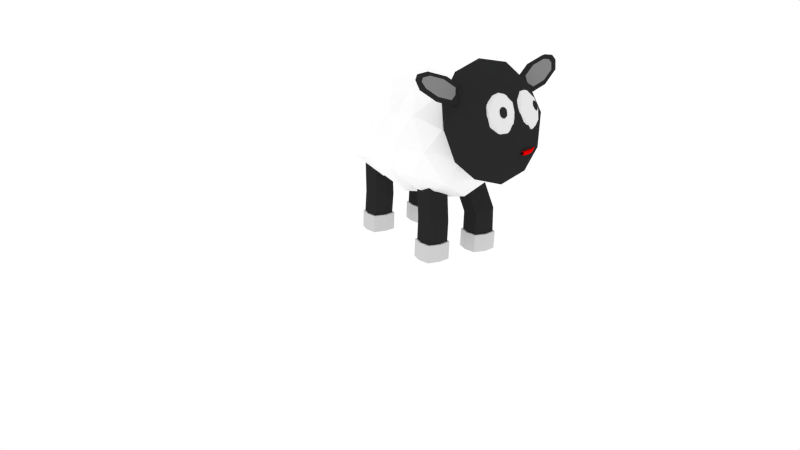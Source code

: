 # Source: Sheep.blend  (saved by Blender 2.76.0; exported with 4.5.12 LTS)
import bpy
from mathutils import Matrix  # noqa: F401  (used for matrix-valued properties, if any)

bpy.ops.wm.read_factory_settings(use_empty=True)
scene = bpy.context.scene
scene.name = 'Scene'

# ---- collections
col_collection_1 = bpy.data.collections.new('Collection 1'); scene.collection.children.link(col_collection_1)

# ---- materials (node trees are filled in below, after node groups)
mat_material_001 = bpy.data.materials.new('Material.001')
mat_material_001.alpha_threshold = 0.0
mat_material_001.use_transparent_shadow = False
mat_material_001.diffuse_color = (0.02365, 0.02365, 0.02365, 1.0)
mat_material_001.roughness = 0.5
mat_material_001.specular_intensity = 0.0
mat_material_001.line_color = (0.0, 0.0, 0.0, 1.0)
mat_material_005 = bpy.data.materials.new('Material.005')
mat_material_005.alpha_threshold = 0.0
mat_material_005.use_transparent_shadow = False
mat_material_005.roughness = 0.5
mat_material_005.specular_intensity = 0.2745
mat_material_005.line_color = (0.0, 0.0, 0.0, 1.0)
mat_material_006 = bpy.data.materials.new('Material.006')
mat_material_006.alpha_threshold = 0.0
mat_material_006.use_transparent_shadow = False
mat_material_006.diffuse_color = (0.233, 0.233, 0.233, 1.0)
mat_material_006.roughness = 0.5
mat_material_006.specular_intensity = 0.0
mat_material_006.line_color = (0.0, 0.0, 0.0, 1.0)
mat_material_003 = bpy.data.materials.new('Material.003')
mat_material_003.alpha_threshold = 0.0
mat_material_003.use_transparent_shadow = False
mat_material_003.diffuse_color = (1.0, 1.0, 1.0, 1.0)
mat_material_003.roughness = 0.5
mat_material_003.specular_intensity = 0.2353
mat_material_003.line_color = (0.0, 0.0, 0.0, 1.0)
mat_material_002 = bpy.data.materials.new('Material.002')
mat_material_002.alpha_threshold = 0.0
mat_material_002.use_transparent_shadow = False
mat_material_002.diffuse_color = (0.6267, 0.6267, 0.6267, 1.0)
mat_material_002.roughness = 0.5
mat_material_002.specular_intensity = 0.0
mat_material_002.line_color = (0.0, 0.0, 0.0, 1.0)
mat_material_007 = bpy.data.materials.new('Material.007')
mat_material_007.alpha_threshold = 0.0
mat_material_007.use_transparent_shadow = False
mat_material_007.diffuse_color = (0.8, 0.0, 0.0, 1.0)
mat_material_007.roughness = 0.5
mat_material_007.specular_intensity = 0.0
mat_material_007.line_color = (0.0, 0.0, 0.0, 1.0)

# ---- material node trees

# ---- world
world_world = bpy.data.worlds.new('World'); scene.world = world_world
world_world.color = (1.0, 1.0, 1.0)
world_world.use_sun_shadow = False
world_world.sun_shadow_jitter_overblur = 0.0
world_world.cycles.sampling_method = 'MANUAL'
world_world.cycles.sample_map_resolution = 256

# ---- cameras
cam_camera = bpy.data.cameras.new('Camera')
cam_camera.clip_end = 100.0
cam_camera.lens = 35.0
cam_camera.sensor_width = 32.0
cam_camera.sensor_height = 18.0
cam_camera.ortho_scale = 7.314
cam_camera.dof.focus_distance = 0.0
cam_camera.dof.aperture_fstop = 128.0

# ---- meshes
me_icosphere_002 = bpy.data.meshes.new('Icosphere.002')
me_icosphere_002.from_pydata([(2.849, 5.401e-07, -0.9439), (3.552, -0.7351, -0.09641), (2.231, -1.189, -0.4612), (1.415, 6.243e-07, -0.6866), (2.231, 1.189, -0.4612), (3.552, 0.7351, -0.09641), (2.553, -1.189, 0.6847), (1.233, -0.7351, 0.3199), (1.233, 0.7351, 0.3199), (2.553, 1.189, 0.6847), (3.369, 5.678e-07, 0.9101), (1.936, 6.52e-07, 1.167), (2.566, -0.6991, -0.8455), (3.342, -0.4321, -0.6311), (2.979, -1.131, -0.3474), (3.755, 5.159e-07, -0.133), (3.342, 0.4321, -0.6311), (2.086, 5.798e-07, -0.978), (1.723, -0.6991, -0.6943), (2.566, 0.6991, -0.8455), (1.723, 0.6991, -0.6943), (2.979, 1.131, -0.3474), (3.648, -0.4321, 0.4587), (3.648, 0.4321, 0.4587), (2.392, -1.398, 0.1117), (3.168, -1.131, 0.3262), (1.136, -0.4321, -0.2352), (1.616, -1.131, -0.1027), (1.616, 1.131, -0.1027), (1.136, 0.4321, -0.2352), (3.168, 1.131, 0.3262), (2.392, 1.398, 0.1117), (3.061, -0.6991, 0.9178), (1.805, -1.131, 0.5709), (1.027, 6.762e-07, 0.3563), (1.805, 1.131, 0.5709), (3.061, 0.6991, 0.9178), (2.219, -0.6991, 1.069), (2.698, 6.123e-07, 1.202), (1.442, -0.4321, 0.8546), (1.442, 0.4321, 0.8546), (2.219, 0.6991, 1.069), (2.069, 5.776e-07, -1.079), (2.725, -0.6855, -0.2892), (1.494, -1.109, -0.6293), (0.7325, 6.561e-07, -0.8396), (1.494, 1.109, -0.6293), (2.725, 0.6855, -0.2892), (1.794, -1.109, 0.4392), (0.5151, -0.7934, 0.006512), (0.5151, 0.7934, 0.006512), (1.794, 1.109, 0.4392), (2.555, 6.034e-07, 0.6495), (1.217, 6.82e-07, 0.8893), (1.806, -0.6519, -0.9877), (2.529, -0.4029, -0.7878), (2.191, -1.055, -0.5232), (2.915, 5.55e-07, -0.3232), (2.529, 0.4029, -0.7878), (1.358, 6.146e-07, -1.111), (1.02, -0.6519, -0.8467), (1.806, 0.6519, -0.9877), (1.02, 0.6519, -0.8467), (2.191, 1.055, -0.5232), (2.815, -0.4029, 0.2285), (2.815, 0.4029, 0.2285), (1.644, -1.304, -0.09504), (2.367, -1.055, 0.1049), (0.4598, -0.4352, -0.4761), (0.9198, -1.055, -0.295), (0.9198, 1.055, -0.295), (0.4598, 0.4352, -0.4761), (2.367, 1.055, 0.1049), (1.644, 1.304, -0.09504), (2.267, -0.6519, 0.6566), (1.096, -1.055, 0.3331), (0.3374, 7.125e-07, 0.09281), (1.096, 1.055, 0.3331), (2.267, 0.6519, 0.6566), (1.482, -0.6519, 0.7977), (1.929, 6.45e-07, 0.9212), (0.7523, -0.4961, 0.6061), (0.7523, 0.4961, 0.6061), (1.482, 0.6519, 0.7977), (3.776, 5.005e-07, -0.608), (4.432, -0.6855, 0.1823), (3.2, -1.109, -0.1579), (2.439, 5.791e-07, -0.3681), (3.2, 1.109, -0.1579), (4.432, 0.6855, 0.1823), (3.5, -1.109, 0.9107), (2.269, -0.6855, 0.5705), (2.269, 0.6855, 0.5705), (3.5, 1.109, 0.9107), (4.261, 5.264e-07, 1.121), (2.925, 6.049e-07, 1.361), (3.512, -0.6519, -0.5163), (4.236, -0.4029, -0.3163), (3.898, -1.055, -0.05171), (4.622, 4.78e-07, 0.1482), (4.236, 0.4029, -0.3163), (3.065, 5.375e-07, -0.6398), (2.727, -0.6519, -0.3752), (3.512, 0.6519, -0.5163), (2.727, 0.6519, -0.3752), (3.898, 1.055, -0.05171), (4.521, -0.4029, 0.7), (4.521, 0.4029, 0.7), (3.35, -1.304, 0.3764), (4.074, -1.055, 0.5764), (2.179, -0.4029, 0.0529), (2.627, -1.055, 0.1765), (2.627, 1.055, 0.1765), (2.179, 0.4029, 0.0529), (4.074, 1.055, 0.5764), (3.35, 1.304, 0.3764), (3.974, -0.6519, 1.128), (2.803, -1.055, 0.8046), (2.079, 6.275e-07, 0.6046), (2.803, 1.055, 0.8046), (3.974, 0.6519, 1.128), (3.188, -0.6519, 1.269), (3.636, 5.679e-07, 1.393), (2.465, -0.4029, 1.069), (2.465, 0.4029, 1.069), (3.188, 0.6519, 1.269), (4.197, 4.587e-07, 1.387), (4.561, 4.374e-07, 1.322), (4.354, 0.3015, 1.265), (4.019, 0.1863, 1.172), (4.019, -0.1863, 1.172), (4.354, -0.3015, 1.265), (4.607, 0.1863, 1.067), (4.272, 0.3015, 0.9742), (4.065, 4.517e-07, 0.9171), (4.272, -0.3015, 0.9742), (4.607, -0.1863, 1.067), (4.429, 4.304e-07, 0.8519), (4.313, 0.3544, 1.119), (4.51, 0.2867, 1.174), (3.995, 0.1095, 1.032), (4.116, 0.2867, 1.065), (4.116, -0.2867, 1.065), (3.995, -0.1095, 1.032), (4.51, -0.2867, 1.174), (4.313, -0.3544, 1.119), (4.631, 0.1095, 1.207), (4.631, -0.1095, 1.207), (4.462, 0.2867, 1.003), (4.143, 0.1772, 0.9151), (4.357, 0.1772, 0.8768), (4.143, -0.1772, 0.9151), (4.235, 4.404e-07, 0.8432), (4.554, 0.1095, 0.9312), (4.658, 4.242e-07, 1.057), (4.462, -0.2867, 1.003), (4.554, -0.1095, 0.9312), (4.357, -0.1772, 0.8768), (4.482, -0.1772, 1.324), (4.164, -0.2867, 1.236), (3.967, 4.649e-07, 1.181), (4.164, 0.2867, 1.236), (4.482, 0.1772, 1.324), (4.269, -0.1772, 1.362), (4.391, 4.487e-07, 1.396), (4.072, -0.1095, 1.308), (4.072, 0.1095, 1.308), (4.269, 0.1772, 1.362), (-1.49e-08, 0.0, -1.0), (0.5939, -0.5257, -0.4449), (-0.2764, -0.8506, -0.4472), (-0.8944, 0.0, -0.4472), (-0.2764, 0.8506, -0.4472), (0.5939, 0.5257, -0.4449), (0.2757, -0.8506, 0.4472), (-0.7236, -0.5257, 0.4472), (-0.7236, 0.5257, 0.4472), (0.2757, 0.8506, 0.4472), (0.7647, 0.0, 0.4495), (0.0, 0.0, 1.0), (-0.1625, -0.5, -0.8507), (0.4253, -0.309, -0.8507), (0.2629, -0.809, -0.5257), (0.7658, 0.0, -0.5242), (0.4253, 0.309, -0.8507), (-0.5257, 0.0, -0.8507), (-0.6882, -0.5, -0.5257), (-0.1625, 0.5, -0.8507), (-0.6882, 0.5, -0.5257), (0.2629, 0.809, -0.5257), (0.5718, -0.309, 0.006745), (0.5718, 0.309, 0.006745), (0.0, -1.0, 0.0), (0.4458, -0.809, 0.002526), (-0.9511, -0.309, 0.0), (-0.5878, -0.809, 0.0), (-0.5878, 0.809, 0.0), (-0.9511, 0.309, 0.0), (0.4458, 0.809, 0.002526), (0.0, 1.0, 0.0), (0.6034, -0.5, 0.5272), (-0.2618, -0.8162, 0.5234), (-0.8506, 0.0, 0.5257), (-0.2629, 0.809, 0.5257), (0.6034, 0.5, 0.5272), (0.1625, -0.5, 0.8507), (0.5257, 0.0, 0.8507), (-0.4253, -0.309, 0.8507), (-0.4253, 0.309, 0.8507), (0.1625, 0.5, 0.8507), (-0.293, -0.864, 0.33), (-0.2871, -0.6607, 0.5911), (-0.1976, -0.6607, 0.5898), (-0.2036, -0.864, 0.3287), (-0.2856, -1.608, 0.6542), (-0.2797, -1.405, 0.9152), (-0.1903, -1.405, 0.9139), (-0.1962, -1.608, 0.6529), (-0.2905, -1.275, 0.4409), (-0.2822, -0.9941, 0.8043), (-0.1928, -0.9941, 0.803), (-0.2011, -1.275, 0.4396), (-0.2514, -1.682, 0.8142), (-0.2495, -1.618, 0.8964), (-0.2213, -1.618, 0.896), (-0.2232, -1.682, 0.8138), (-0.2711, 0.8609, 0.2959), (-0.2654, 0.6648, 0.5478), (-0.1791, 0.6648, 0.5466), (-0.1848, 0.8609, 0.2947), (-0.264, 1.579, 0.6087), (-0.2583, 1.383, 0.8606), (-0.172, 1.383, 0.8594), (-0.1777, 1.579, 0.6075), (-0.2687, 1.258, 0.4029), (-0.2607, 0.9864, 0.7536), (-0.1744, 0.9864, 0.7524), (-0.1824, 1.258, 0.4017), (-0.2309, 1.65, 0.7632), (-0.2291, 1.588, 0.8424), (-0.202, 1.588, 0.8421), (-0.2038, 1.65, 0.7628), (-0.2797, -0.9812, 0.4309), (-0.2755, -0.8374, 0.6157), (-0.2745, -1.508, 0.6604), (-0.2703, -1.364, 0.8451), (-0.2779, -1.272, 0.5094), (-0.2721, -1.073, 0.7666), (-0.2503, -1.56, 0.7737), (-0.2489, -1.515, 0.8318), (-0.2586, 0.9723, 0.3938), (-0.2545, 0.8331, 0.5726), (-0.2536, 1.482, 0.6158), (-0.2495, 1.343, 0.7946), (-0.2569, 1.254, 0.4698), (-0.2512, 1.061, 0.7187), (-0.2301, 1.533, 0.7255), (-0.2288, 1.489, 0.7818), (-0.7666, -0.2734, -0.2861), (-0.5504, -0.3888, -0.09418), (-0.7856, -0.5388, -0.08682), (-0.9937, -0.3034, -0.09729), (-0.8872, -0.007886, -0.1111), (-0.6132, -0.06069, -0.1092), (-0.644, -0.4901, 0.2133), (-0.918, -0.4373, 0.2114), (-0.9807, -0.1092, 0.1964), (-0.7456, 0.04079, 0.189), (-0.5374, -0.1946, 0.1995), (-0.7646, -0.2246, 0.3884), (-0.7779, -0.4336, -0.2282), (-0.6397, -0.3455, -0.2325), (-0.6509, -0.5015, -0.1154), (-0.5495, -0.2205, -0.1285), (-0.6766, -0.1526, -0.2414), (-0.9003, -0.2953, -0.2344), (-0.9114, -0.4513, -0.1172), (-0.8376, -0.1216, -0.2425), (-0.9711, -0.1392, -0.1315), (-0.7475, 0.003407, -0.1385), (-0.505, -0.2992, 0.05293), (-0.5419, -0.1064, 0.0441), (-0.7059, -0.561, 0.06539), (-0.5676, -0.4729, 0.06107), (-0.9893, -0.3916, 0.0581), (-0.8669, -0.53, 0.06426), (-0.9635, -0.0251, 0.04113), (-1.026, -0.1988, 0.04927), (-0.6642, 0.03202, 0.03794), (-0.8253, 0.06306, 0.03681), (-0.56, -0.3587, 0.2337), (-0.7837, -0.5014, 0.2407), (-0.9816, -0.2775, 0.2307), (-0.8803, 0.003512, 0.2176), (-0.6197, -0.04671, 0.2194), (-0.6935, -0.3764, 0.3447), (-0.6309, -0.2027, 0.3366), (-0.8546, -0.3453, 0.3436), (-0.8915, -0.1525, 0.3347), (-0.7532, -0.06432, 0.3304), (-0.7665, 0.3136, -0.2863), (-0.5457, 0.1808, -0.1052), (-0.775, 0.02196, -0.1113), (-0.9919, 0.2494, -0.1015), (-0.8966, 0.5488, -0.0893), (-0.6208, 0.5064, -0.09154), (-0.6346, 0.03458, 0.1915), (-0.9103, 0.07693, 0.1937), (-0.9855, 0.4025, 0.2074), (-0.7562, 0.5614, 0.2135), (-0.5393, 0.334, 0.2037), (-0.7646, 0.2698, 0.3885), (-0.7717, 0.146, -0.2427), (-0.6369, 0.2394, -0.239), (-0.6418, 0.06799, -0.1362), (-0.5512, 0.3527, -0.1246), (-0.681, 0.4308, -0.231), (-0.8991, 0.2797, -0.2369), (-0.9041, 0.1083, -0.1341), (-0.8431, 0.4557, -0.2297), (-0.9756, 0.4179, -0.1211), (-0.7575, 0.569, -0.1153), (-0.5033, 0.2514, 0.04897), (-0.5475, 0.4428, 0.05697), (-0.6941, -0.01798, 0.03815), (-0.5593, 0.07541, 0.04178), (-0.9837, 0.1406, 0.04523), (-0.8562, 0.006917, 0.03947), (-0.9719, 0.5079, 0.06042), (-1.028, 0.3319, 0.05323), (-0.6749, 0.5764, 0.06274), (-0.837, 0.6013, 0.06405), (-0.5555, 0.1654, 0.2233), (-0.7737, 0.01434, 0.2175), (-0.9799, 0.2306, 0.2268), (-0.8893, 0.5153, 0.2384), (-0.627, 0.4751, 0.2363), (-0.688, 0.1277, 0.3319), (-0.632, 0.3037, 0.3391), (-0.8501, 0.1526, 0.3332), (-0.8943, 0.3439, 0.3412), (-0.7595, 0.4373, 0.3449), (-0.9766, 0.3884, -0.03876), (-0.9149, 0.3513, 0.01184), (-0.979, 0.3069, 0.01011), (-1.04, 0.3704, 0.01285), (-1.013, 0.4541, 0.01627), (-0.9359, 0.4422, 0.01564), (-0.9398, 0.3104, 0.09472), (-1.017, 0.3222, 0.09535), (-1.038, 0.4132, 0.09915), (-0.9737, 0.4576, 0.1009), (-0.9131, 0.3941, 0.09814), (-0.9761, 0.3761, 0.1497), (-0.9781, 0.3415, -0.02658), (-0.9404, 0.3676, -0.02557), (-0.9418, 0.3197, 0.003159), (-0.9165, 0.3993, 0.00641), (-0.9528, 0.4211, -0.02333), (-1.014, 0.3789, -0.02497), (-1.015, 0.331, 0.003755), (-0.998, 0.4281, -0.02296), (-1.035, 0.4175, 0.007374), (-0.9741, 0.4597, 0.009015), (-0.9031, 0.371, 0.0549), (-0.9154, 0.4244, 0.05714), (-0.9564, 0.2957, 0.05188), (-0.9187, 0.3218, 0.05289), (-1.037, 0.34, 0.05385), (-1.002, 0.3027, 0.05224), (-1.034, 0.4427, 0.0581), (-1.05, 0.3935, 0.05609), (-0.9511, 0.4618, 0.05874), (-0.9963, 0.4687, 0.05911), (-0.9177, 0.347, 0.1036), (-0.9786, 0.3048, 0.102), (-1.036, 0.3652, 0.1046), (-1.011, 0.4447, 0.1078), (-0.9377, 0.4335, 0.1072), (-0.9547, 0.3364, 0.1339), (-0.9391, 0.3856, 0.136), (-1.0, 0.3434, 0.1343), (-1.012, 0.3968, 0.1366), (-0.9747, 0.4229, 0.1376), (-0.9416, -0.3734, -0.00899), (-0.881, -0.4068, 0.04401), (-0.9463, -0.4493, 0.04524), (-1.005, -0.3839, 0.04359), (-0.9759, -0.301, 0.04133), (-0.8993, -0.3152, 0.04159), (-0.9069, -0.4379, 0.1293), (-0.9835, -0.4238, 0.1291), (-1.002, -0.3322, 0.1267), (-0.9365, -0.2897, 0.1254), (-0.8778, -0.355, 0.1271), (-0.9412, -0.3655, 0.1797), (-0.9444, -0.4187, 0.006325), (-0.906, -0.3937, 0.005599), (-0.9088, -0.4383, 0.03747), (-0.8811, -0.3595, 0.03533), (-0.9168, -0.3399, 0.00418), (-0.9789, -0.3803, 0.005354), (-0.9817, -0.4249, 0.03723), (-0.9618, -0.3316, 0.004028), (-0.9991, -0.3377, 0.03493), (-0.9369, -0.2973, 0.03376), (-0.8685, -0.3829, 0.08558), (-0.8792, -0.3291, 0.08416), (-0.924, -0.4566, 0.08763), (-0.8856, -0.4316, 0.08691), (-1.004, -0.4099, 0.08651), (-0.9691, -0.4483, 0.08748), (-0.9972, -0.3073, 0.08377), (-1.014, -0.356, 0.08509), (-0.9138, -0.2906, 0.08319), (-0.9588, -0.2823, 0.08304), (-0.8837, -0.4012, 0.1357), (-0.9459, -0.4416, 0.1369), (-1.002, -0.3795, 0.1353), (-0.974, -0.3006, 0.1332), (-0.9011, -0.3141, 0.1334), (-0.921, -0.4074, 0.1666), (-0.9039, -0.3587, 0.1653), (-0.966, -0.3991, 0.1665), (-0.9768, -0.3452, 0.1651), (-0.9384, -0.3202, 0.1643), (-0.2682, 0.7629, 0.4219), (-0.1749, 1.481, 0.7334), (-0.182, 0.7629, 0.4206), (-0.1784, 1.122, 0.577), (-0.23, 1.619, 0.8028), (-0.2029, 1.619, 0.8024), (-0.2515, 1.413, 0.7052), (-0.2476, 0.8616, 0.4625), (-0.2541, 1.158, 0.5942), (-0.2295, 1.511, 0.7536), (-0.29, -0.7624, 0.4606), (-0.1933, -1.507, 0.7834), (-0.2006, -0.7624, 0.4593), (-0.1969, -1.135, 0.6213), (-0.2504, -1.65, 0.8553), (-0.2223, -1.65, 0.8549), (-0.2724, -1.436, 0.7527), (-0.2682, -0.8599, 0.5016), (-0.275, -1.173, 0.638), (-0.2496, -1.537, 0.8027), (1.833, -0.7744, -2.104), (1.833, -0.3131, -2.103), (2.267, -0.3131, -1.98), (2.268, -0.7744, -1.982), (1.511, -0.6827, -0.9193), (1.534, -0.2267, -0.9723), (1.987, -0.2367, -0.9021), (1.964, -0.6926, -0.8491), (1.486, -0.7687, -1.398), (1.509, -0.3128, -1.451), (1.961, -0.3227, -1.381), (1.938, -0.7786, -1.328), (1.681, -0.3144, -1.812), (2.113, -0.3144, -1.686), (2.114, -0.7757, -1.687), (1.682, -0.7757, -1.813), (1.804, -0.8072, -2.112), (1.803, -0.2804, -2.111), (2.3, -0.2804, -1.971), (2.3, -0.8072, -1.973), (1.649, -0.2816, -1.821), (2.142, -0.2817, -1.678), (2.143, -0.8084, -1.679), (1.649, -0.8084, -1.822), (1.508, -0.4547, -0.9497), (1.779, -0.5438, -2.118), (2.061, -0.4647, -0.8518), (2.315, -0.5438, -1.968), (1.435, -0.5407, -1.442), (1.987, -0.5507, -1.344), (1.622, -0.545, -1.829), (2.155, -0.545, -1.675), (1.743, -0.5438, -2.128), (2.355, -0.5438, -1.957), (1.582, -0.545, -1.84), (2.191, -0.545, -1.665), (1.76, -0.1697, -0.9372), (2.05, -0.2682, -2.042), (1.737, -0.7216, -0.8842), (2.05, -0.8266, -2.043), (1.735, -0.2738, -1.416), (1.712, -0.8257, -1.363), (1.897, -0.2697, -1.749), (1.898, -0.8282, -1.75), (2.052, -0.2286, -2.041), (2.052, -0.8663, -2.042), (1.896, -0.2301, -1.749), (1.896, -0.8678, -1.75), (2.047, -0.5474, -2.043), (1.785, -0.4456, -0.9008), (3.988, -0.7744, -1.509), (3.988, -0.3131, -1.508), (4.423, -0.3131, -1.385), (4.424, -0.7744, -1.386), (3.607, -0.6827, -0.2746), (3.635, -0.2267, -0.3258), (4.079, -0.2367, -0.225), (4.05, -0.6926, -0.1737), (3.631, -0.7687, -0.8056), (3.654, -0.3128, -0.8586), (4.106, -0.3227, -0.7884), (4.083, -0.7786, -0.7354), (3.837, -0.3144, -1.216), (4.268, -0.3144, -1.09), (4.269, -0.7757, -1.092), (3.838, -0.7757, -1.217), (3.953, -0.8072, -1.519), (3.952, -0.2804, -1.517), (4.449, -0.2804, -1.378), (4.449, -0.8072, -1.379), (3.798, -0.2816, -1.227), (4.291, -0.2817, -1.084), (4.292, -0.8084, -1.085), (3.798, -0.8084, -1.228), (3.603, -0.4547, -0.3052), (3.94, -0.5438, -1.521), (4.139, -0.4647, -0.1786), (4.469, -0.5438, -1.373), (3.585, -0.5407, -0.8481), (4.129, -0.5507, -0.7524), (3.785, -0.545, -1.231), (4.309, -0.545, -1.08), (3.897, -0.5438, -1.533), (4.5, -0.5438, -1.364), (3.737, -0.545, -1.244), (4.337, -0.545, -1.072), (3.857, -0.1793, -0.2754), (4.205, -0.2752, -1.446), (3.829, -0.7163, -0.2241), (4.206, -0.8185, -1.447), (3.88, -0.2806, -0.8235), (3.857, -0.8176, -0.7705), (4.053, -0.2767, -1.153), (4.053, -0.82, -1.154), (4.201, -0.2366, -1.447), (4.201, -0.8571, -1.449), (4.044, -0.2381, -1.155), (4.045, -0.8586, -1.157), (4.205, -0.5469, -1.447), (3.871, -0.4478, -0.2419), (3.988, 0.4172, -1.509), (3.988, 0.8785, -1.508), (4.423, 0.8785, -1.385), (4.424, 0.4172, -1.386), (3.636, 0.2938, -0.3417), (3.606, 0.7418, -0.2573), (4.05, 0.7423, -0.1578), (4.08, 0.2943, -0.2423), (3.655, 0.3886, -0.8605), (3.63, 0.8437, -0.8038), (4.082, 0.8544, -0.7335), (4.107, 0.3992, -0.7902), (3.837, 0.8772, -1.216), (4.268, 0.8772, -1.09), (4.269, 0.4159, -1.092), (3.838, 0.4159, -1.217), (3.953, 0.3844, -1.519), (3.952, 0.9112, -1.517), (4.449, 0.9112, -1.378), (4.449, 0.3844, -1.379), (3.798, 0.91, -1.227), (4.291, 0.9099, -1.084), (4.292, 0.3832, -1.085), (3.798, 0.3832, -1.228), (3.605, 0.5178, -0.3039), (3.946, 0.6478, -1.52), (4.131, 0.5183, -0.1817), (4.464, 0.6478, -1.374), (3.591, 0.6161, -0.8463), (4.125, 0.6268, -0.7534), (3.791, 0.6466, -1.23), (4.304, 0.6466, -1.081), (3.904, 0.6478, -1.531), (4.494, 0.6478, -1.366), (3.744, 0.6466, -1.243), (4.332, 0.6466, -1.074), (3.828, 0.7634, -0.2075), (4.205, 0.9231, -1.446), (3.858, 0.2394, -0.292), (4.206, 0.3835, -1.447), (3.856, 0.8886, -0.7686), (3.881, 0.3562, -0.8254), (4.053, 0.9216, -1.153), (4.053, 0.382, -1.154), (4.201, 0.9614, -1.447), (4.201, 0.3452, -1.449), (4.044, 0.9599, -1.155), (4.045, 0.3437, -1.157), (4.205, 0.6533, -1.447), (3.868, 0.5014, -0.2428), (1.833, 0.4172, -2.104), (1.833, 0.8785, -2.103), (2.267, 0.8785, -1.98), (2.268, 0.4172, -1.982), (1.493, 0.2851, -0.8777), (1.472, 0.7419, -0.8293), (1.925, 0.751, -0.7592), (1.946, 0.2942, -0.8075), (1.517, 0.4002, -1.471), (1.48, 0.8471, -1.385), (1.932, 0.8633, -1.314), (1.969, 0.4164, -1.4), (1.681, 0.8772, -1.812), (2.113, 0.8772, -1.686), (2.114, 0.4159, -1.687), (1.682, 0.4159, -1.813), (1.804, 0.3844, -2.112), (1.803, 0.9112, -2.111), (2.3, 0.9112, -1.971), (2.3, 0.3844, -1.973), (1.649, 0.91, -1.821), (2.142, 0.9099, -1.678), (2.143, 0.3832, -1.679), (1.649, 0.3832, -1.822), (1.47, 0.5135, -0.857), (1.785, 0.6478, -2.117), (2.012, 0.5226, -0.7623), (2.31, 0.6478, -1.969), (1.443, 0.6236, -1.443), (1.984, 0.6399, -1.347), (1.629, 0.6466, -1.827), (2.151, 0.6466, -1.676), (1.75, 0.6478, -2.126), (2.349, 0.6478, -1.958), (1.59, 0.6466, -1.838), (2.186, 0.6466, -1.666), (1.699, 0.7691, -0.7942), (2.05, 0.9243, -2.042), (1.719, 0.2321, -0.8426), (2.05, 0.3821, -2.043), (1.706, 0.8969, -1.349), (1.743, 0.3716, -1.435), (1.897, 0.9228, -1.749), (1.898, 0.3806, -1.75), (2.052, 0.9628, -2.041), (2.052, 0.3436, -2.042), (1.896, 0.9613, -1.749), (1.896, 0.3421, -1.75), (2.047, 0.6532, -2.043), (1.741, 0.5006, -0.8096), (-0.5725, -0.4891, -0.4794), (-0.4864, -0.4318, -0.4559), (-0.6121, -0.4788, -0.4423), (-0.5229, -0.4201, -0.4182), (-0.8719, -0.00639, -0.572), (-0.8573, -0.00639, -0.6161), (-0.7511, -0.0065, -0.5447), (-0.7375, -0.006682, -0.5886), (-0.8253, -0.1375, -0.6089), (-0.7794, -0.2639, -0.59), (-0.7353, -0.3873, -0.5214), (-0.7201, -0.1314, -0.5367), (-0.6799, -0.2452, -0.5158), (-0.6044, -0.3316, -0.5016), (-0.8399, -0.1358, -0.5652), (-0.796, -0.2572, -0.5463), (-0.7461, -0.3701, -0.5193), (-0.7062, -0.1348, -0.5799), (-0.6638, -0.2553, -0.5593), (-0.602, -0.3533, -0.5033)], [], [(0, 13, 12), (1, 13, 15), (0, 12, 17), (0, 17, 19), (0, 19, 16), (1, 15, 22), (2, 14, 24), (3, 18, 26), (4, 20, 28), (5, 21, 30), (1, 22, 25), (2, 24, 27), (3, 26, 29), (4, 28, 31), (5, 30, 23), (6, 32, 37), (7, 33, 39), (8, 34, 40), (9, 35, 41), (10, 36, 38), (12, 14, 2), (12, 13, 14), (13, 1, 14), (15, 16, 5), (15, 13, 16), (13, 0, 16), (17, 18, 3), (17, 12, 18), (12, 2, 18), (19, 20, 4), (19, 17, 20), (17, 3, 20), (16, 21, 5), (16, 19, 21), (19, 4, 21), (22, 23, 10), (22, 15, 23), (15, 5, 23), (24, 25, 6), (24, 14, 25), (14, 1, 25), (26, 27, 7), (26, 18, 27), (18, 2, 27), (28, 29, 8), (28, 20, 29), (20, 3, 29), (30, 31, 9), (30, 21, 31), (21, 4, 31), (25, 32, 6), (25, 22, 32), (22, 10, 32), (27, 33, 7), (27, 24, 33), (24, 6, 33), (29, 34, 8), (29, 26, 34), (26, 7, 34), (31, 35, 9), (31, 28, 35), (28, 8, 35), (23, 36, 10), (23, 30, 36), (30, 9, 36), (37, 38, 11), (37, 32, 38), (32, 10, 38), (39, 37, 11), (39, 33, 37), (33, 6, 37), (40, 39, 11), (40, 34, 39), (34, 7, 39), (41, 40, 11), (41, 35, 40), (35, 8, 40), (38, 41, 11), (38, 36, 41), (36, 9, 41), (42, 55, 54), (43, 55, 57), (42, 54, 59), (42, 59, 61), (42, 61, 58), (43, 57, 64), (44, 56, 66), (45, 60, 68), (46, 62, 70), (47, 63, 72), (43, 64, 67), (44, 66, 69), (45, 68, 71), (46, 70, 73), (47, 72, 65), (48, 74, 79), (49, 75, 81), (51, 77, 83), (52, 78, 80), (54, 56, 44), (54, 55, 56), (55, 43, 56), (57, 58, 47), (57, 55, 58), (55, 42, 58), (59, 60, 45), (59, 54, 60), (54, 44, 60), (61, 62, 46), (61, 59, 62), (59, 45, 62), (58, 63, 47), (58, 61, 63), (61, 46, 63), (64, 65, 52), (64, 57, 65), (57, 47, 65), (66, 67, 48), (66, 56, 67), (56, 43, 67), (68, 69, 49), (68, 60, 69), (60, 44, 69), (70, 71, 50), (70, 62, 71), (62, 45, 71), (72, 73, 51), (72, 63, 73), (63, 46, 73), (67, 74, 48), (67, 64, 74), (64, 52, 74), (69, 75, 49), (69, 66, 75), (66, 48, 75), (71, 76, 50), (71, 68, 76), (68, 49, 76), (73, 77, 51), (73, 70, 77), (70, 50, 77), (65, 78, 52), (65, 72, 78), (72, 51, 78), (79, 80, 53), (79, 74, 80), (74, 52, 80), (81, 79, 53), (81, 75, 79), (75, 48, 79), (82, 81, 53), (83, 82, 53), (83, 77, 82), (77, 50, 82), (80, 83, 53), (80, 78, 83), (78, 51, 83), (84, 97, 96), (85, 97, 99), (84, 96, 101), (84, 101, 103), (84, 103, 100), (85, 99, 106), (86, 98, 108), (87, 102, 110), (88, 104, 112), (89, 105, 114), (85, 106, 109), (86, 108, 111), (87, 110, 113), (88, 112, 115), (89, 114, 107), (90, 116, 121), (91, 117, 123), (92, 118, 124), (93, 119, 125), (94, 120, 122), (96, 98, 86), (96, 97, 98), (97, 85, 98), (99, 100, 89), (99, 97, 100), (97, 84, 100), (101, 102, 87), (101, 96, 102), (96, 86, 102), (103, 104, 88), (103, 101, 104), (101, 87, 104), (100, 105, 89), (100, 103, 105), (103, 88, 105), (106, 107, 94), (106, 99, 107), (99, 89, 107), (108, 109, 90), (108, 98, 109), (98, 85, 109), (110, 111, 91), (110, 102, 111), (102, 86, 111), (112, 113, 92), (112, 104, 113), (104, 87, 113), (114, 115, 93), (114, 105, 115), (105, 88, 115), (109, 116, 90), (109, 106, 116), (106, 94, 116), (111, 117, 91), (111, 108, 117), (108, 90, 117), (113, 118, 92), (113, 110, 118), (110, 91, 118), (115, 119, 93), (115, 112, 119), (112, 92, 119), (107, 120, 94), (107, 114, 120), (114, 93, 120), (121, 122, 95), (121, 116, 122), (116, 94, 122), (123, 121, 95), (123, 117, 121), (117, 90, 121), (124, 123, 95), (124, 118, 123), (118, 91, 123), (125, 124, 95), (125, 119, 124), (119, 92, 124), (122, 125, 95), (122, 120, 125), (120, 93, 125), (132, 148, 139), (133, 149, 141), (134, 151, 143), (135, 155, 145), (136, 154, 147), (137, 150, 153), (137, 152, 150), (137, 157, 152), (136, 156, 154), (137, 156, 157), (81, 82, 76, 49), (50, 76, 82), (136, 147, 144), (135, 145, 142), (134, 143, 140), (133, 141, 138), (132, 139, 146), (131, 158, 163), (130, 159, 165), (129, 160, 166), (128, 161, 167), (127, 162, 164), (139, 138, 128), (139, 148, 138), (148, 133, 138), (141, 140, 129), (141, 149, 140), (149, 134, 140), (143, 142, 130), (143, 151, 142), (151, 135, 142), (145, 144, 131), (145, 155, 144), (155, 136, 144), (147, 146, 127), (147, 154, 146), (154, 132, 146), (153, 148, 132), (153, 150, 148), (150, 133, 148), (150, 149, 133), (150, 152, 149), (152, 134, 149), (152, 151, 134), (152, 157, 151), (157, 135, 151), (154, 153, 132), (154, 156, 153), (156, 137, 153), (157, 155, 135), (157, 156, 155), (156, 136, 155), (144, 158, 131), (144, 147, 158), (147, 127, 158), (142, 159, 130), (142, 145, 159), (145, 131, 159), (140, 160, 129), (140, 143, 160), (143, 130, 160), (138, 161, 128), (138, 141, 161), (141, 129, 161), (146, 162, 127), (146, 139, 162), (139, 128, 162), (163, 164, 126), (163, 158, 164), (158, 127, 164), (165, 163, 126), (165, 159, 163), (159, 131, 163), (166, 165, 126), (166, 160, 165), (160, 130, 165), (167, 166, 126), (167, 161, 166), (161, 129, 166), (164, 167, 126), (164, 162, 167), (162, 128, 167), (168, 181, 180), (169, 181, 183), (168, 180, 185), (168, 185, 187), (168, 187, 184), (169, 183, 190), (170, 182, 192), (171, 186, 194), (172, 188, 196), (173, 189, 198), (169, 190, 193), (170, 192, 195), (171, 194, 197), (172, 196, 199), (173, 198, 191), (174, 200, 205), (175, 201, 207), (176, 202, 208), (177, 203, 209), (178, 204, 206), (180, 182, 170), (180, 181, 182), (181, 169, 182), (183, 184, 173), (183, 181, 184), (181, 168, 184), (185, 186, 171), (185, 180, 186), (180, 170, 186), (187, 188, 172), (187, 185, 188), (185, 171, 188), (184, 189, 173), (184, 187, 189), (187, 172, 189), (190, 191, 178), (190, 183, 191), (183, 173, 191), (192, 193, 174), (192, 182, 193), (182, 169, 193), (194, 195, 175), (194, 186, 195), (186, 170, 195), (196, 197, 176), (196, 188, 197), (188, 171, 197), (198, 199, 177), (198, 189, 199), (189, 172, 199), (193, 200, 174), (193, 190, 200), (190, 178, 200), (195, 201, 175), (195, 192, 201), (192, 174, 201), (197, 202, 176), (197, 194, 202), (194, 175, 202), (199, 203, 177), (199, 196, 203), (196, 176, 203), (191, 204, 178), (191, 198, 204), (198, 177, 204), (205, 206, 179), (205, 200, 206), (200, 178, 206), (207, 205, 179), (207, 201, 205), (201, 174, 205), (208, 207, 179), (208, 202, 207), (202, 175, 207), (209, 208, 179), (209, 203, 208), (203, 176, 208), (206, 209, 179), (206, 204, 209), (204, 177, 209), (214, 222, 248, 244), (219, 220, 212, 211), (439, 221, 213, 438), (221, 218, 210, 213), (436, 211, 212, 438), (216, 215, 223, 224), (436, 210, 242, 443), (215, 216, 220, 219), (437, 217, 221, 439), (217, 214, 218, 221), (441, 224, 223, 440), (437, 216, 224, 441), (215, 219, 247, 245), (214, 217, 225, 222), (234, 230, 252, 254), (235, 236, 228, 227), (429, 237, 229, 428), (237, 234, 226, 229), (426, 227, 228, 428), (232, 231, 239, 240), (430, 239, 257, 435), (231, 232, 236, 235), (427, 233, 237, 429), (233, 230, 234, 237), (431, 240, 239, 430), (427, 232, 240, 431), (239, 231, 253, 257), (230, 233, 241, 238), (444, 247, 243, 443), (442, 245, 247, 444), (442, 244, 248, 445), (210, 218, 246, 242), (219, 211, 243, 247), (223, 215, 245, 249), (440, 223, 249, 445), (218, 214, 244, 246), (434, 255, 251, 433), (432, 253, 255, 434), (432, 252, 256, 435), (231, 235, 255, 253), (426, 226, 250, 433), (230, 238, 256, 252), (226, 234, 254, 250), (235, 227, 251, 255), (258, 271, 270), (259, 271, 273), (258, 270, 275), (258, 275, 277), (258, 277, 274), (259, 273, 280), (260, 272, 282), (261, 276, 284), (262, 278, 286), (263, 279, 288), (259, 280, 283), (260, 282, 285), (261, 284, 287), (262, 286, 289), (263, 288, 281), (264, 290, 295), (265, 291, 297), (266, 292, 298), (267, 293, 299), (268, 294, 296), (270, 272, 260), (270, 271, 272), (271, 259, 272), (273, 274, 263), (273, 271, 274), (271, 258, 274), (275, 276, 261), (275, 270, 276), (270, 260, 276), (277, 278, 262), (277, 275, 278), (275, 261, 278), (274, 279, 263), (274, 277, 279), (277, 262, 279), (280, 281, 268), (280, 273, 281), (273, 263, 281), (282, 283, 264), (282, 272, 283), (272, 259, 283), (284, 285, 265), (284, 276, 285), (276, 260, 285), (286, 287, 266), (286, 278, 287), (278, 261, 287), (288, 289, 267), (288, 279, 289), (279, 262, 289), (283, 290, 264), (283, 280, 290), (280, 268, 290), (285, 291, 265), (285, 282, 291), (282, 264, 291), (287, 292, 266), (287, 284, 292), (284, 265, 292), (289, 293, 267), (289, 286, 293), (286, 266, 293), (281, 294, 268), (281, 288, 294), (288, 267, 294), (295, 296, 269), (295, 290, 296), (290, 268, 296), (297, 295, 269), (297, 291, 295), (291, 264, 295), (298, 297, 269), (298, 292, 297), (292, 265, 297), (299, 298, 269), (299, 293, 298), (293, 266, 298), (296, 299, 269), (296, 294, 299), (294, 267, 299), (300, 313, 312), (301, 313, 315), (300, 312, 317), (300, 317, 319), (300, 319, 316), (301, 315, 322), (302, 314, 324), (303, 318, 326), (304, 320, 328), (305, 321, 330), (301, 322, 325), (302, 324, 327), (303, 326, 329), (304, 328, 331), (305, 330, 323), (306, 332, 337), (307, 333, 339), (308, 334, 340), (309, 335, 341), (310, 336, 338), (312, 314, 302), (312, 313, 314), (313, 301, 314), (315, 316, 305), (315, 313, 316), (313, 300, 316), (317, 318, 303), (317, 312, 318), (312, 302, 318), (319, 320, 304), (319, 317, 320), (317, 303, 320), (316, 321, 305), (316, 319, 321), (319, 304, 321), (322, 323, 310), (322, 315, 323), (315, 305, 323), (324, 325, 306), (324, 314, 325), (314, 301, 325), (326, 327, 307), (326, 318, 327), (318, 302, 327), (328, 329, 308), (328, 320, 329), (320, 303, 329), (330, 331, 309), (330, 321, 331), (321, 304, 331), (325, 332, 306), (325, 322, 332), (322, 310, 332), (327, 333, 307), (327, 324, 333), (324, 306, 333), (329, 334, 308), (329, 326, 334), (326, 307, 334), (331, 335, 309), (331, 328, 335), (328, 308, 335), (323, 336, 310), (323, 330, 336), (330, 309, 336), (337, 338, 311), (337, 332, 338), (332, 310, 338), (339, 337, 311), (339, 333, 337), (333, 306, 337), (340, 339, 311), (340, 334, 339), (334, 307, 339), (341, 340, 311), (341, 335, 340), (335, 308, 340), (338, 341, 311), (338, 336, 341), (336, 309, 341), (342, 355, 354), (343, 355, 357), (342, 354, 359), (342, 359, 361), (342, 361, 358), (343, 357, 364), (344, 356, 366), (345, 360, 368), (346, 362, 370), (347, 363, 372), (343, 364, 367), (344, 366, 369), (345, 368, 371), (346, 370, 373), (347, 372, 365), (348, 374, 379), (349, 375, 381), (350, 376, 382), (351, 377, 383), (352, 378, 380), (354, 356, 344), (354, 355, 356), (355, 343, 356), (357, 358, 347), (357, 355, 358), (355, 342, 358), (359, 360, 345), (359, 354, 360), (354, 344, 360), (361, 362, 346), (361, 359, 362), (359, 345, 362), (358, 363, 347), (358, 361, 363), (361, 346, 363), (364, 365, 352), (364, 357, 365), (357, 347, 365), (366, 367, 348), (366, 356, 367), (356, 343, 367), (368, 369, 349), (368, 360, 369), (360, 344, 369), (370, 371, 350), (370, 362, 371), (362, 345, 371), (372, 373, 351), (372, 363, 373), (363, 346, 373), (367, 374, 348), (367, 364, 374), (364, 352, 374), (369, 375, 349), (369, 366, 375), (366, 348, 375), (371, 376, 350), (371, 368, 376), (368, 349, 376), (373, 377, 351), (373, 370, 377), (370, 350, 377), (365, 378, 352), (365, 372, 378), (372, 351, 378), (379, 380, 353), (379, 374, 380), (374, 352, 380), (381, 379, 353), (381, 375, 379), (375, 348, 379), (382, 381, 353), (382, 376, 381), (376, 349, 381), (383, 382, 353), (383, 377, 382), (377, 350, 382), (380, 383, 353), (380, 378, 383), (378, 351, 383), (384, 397, 396), (385, 397, 399), (384, 396, 401), (384, 401, 403), (384, 403, 400), (385, 399, 406), (386, 398, 408), (387, 402, 410), (388, 404, 412), (389, 405, 414), (385, 406, 409), (386, 408, 411), (387, 410, 413), (388, 412, 415), (389, 414, 407), (390, 416, 421), (391, 417, 423), (392, 418, 424), (393, 419, 425), (394, 420, 422), (396, 398, 386), (396, 397, 398), (397, 385, 398), (399, 400, 389), (399, 397, 400), (397, 384, 400), (401, 402, 387), (401, 396, 402), (396, 386, 402), (403, 404, 388), (403, 401, 404), (401, 387, 404), (400, 405, 389), (400, 403, 405), (403, 388, 405), (406, 407, 394), (406, 399, 407), (399, 389, 407), (408, 409, 390), (408, 398, 409), (398, 385, 409), (410, 411, 391), (410, 402, 411), (402, 386, 411), (412, 413, 392), (412, 404, 413), (404, 387, 413), (414, 415, 393), (414, 405, 415), (405, 388, 415), (409, 416, 390), (409, 406, 416), (406, 394, 416), (411, 417, 391), (411, 408, 417), (408, 390, 417), (413, 418, 392), (413, 410, 418), (410, 391, 418), (415, 419, 393), (415, 412, 419), (412, 392, 419), (407, 420, 394), (407, 414, 420), (414, 393, 420), (421, 422, 395), (421, 416, 422), (416, 394, 422), (423, 421, 395), (423, 417, 421), (417, 390, 421), (424, 423, 395), (424, 418, 423), (418, 391, 423), (425, 424, 395), (425, 419, 424), (419, 392, 424), (422, 425, 395), (422, 420, 425), (420, 393, 425), (236, 429, 428, 228), (226, 426, 428, 229), (238, 430, 435, 256), (232, 427, 429, 236), (241, 431, 430, 238), (233, 427, 431, 241), (254, 434, 433, 250), (252, 432, 434, 254), (253, 432, 435, 257), (227, 426, 433, 251), (220, 439, 438, 212), (210, 436, 438, 213), (211, 436, 443, 243), (216, 437, 439, 220), (225, 441, 440, 222), (217, 437, 441, 225), (246, 444, 443, 242), (244, 442, 444, 246), (245, 442, 445, 249), (222, 440, 445, 248), (471, 446, 462, 478), (473, 448, 464, 479), (476, 458, 466, 480), (488, 459, 467, 492), (494, 483, 448, 473), (495, 482, 451, 470), (470, 451, 455, 474), (482, 452, 456, 486), (472, 453, 457, 475), (484, 450, 454, 487), (474, 455, 458, 476), (486, 456, 459, 488), (475, 457, 460, 477), (487, 454, 461, 489), (480, 466, 463, 478), (492, 467, 464, 490), (481, 468, 465, 479), (493, 469, 462, 491), (489, 461, 469, 493), (477, 460, 468, 481), (485, 449, 465, 491), (483, 447, 463, 490), (447, 471, 478, 463), (449, 473, 479, 465), (461, 476, 480, 469), (485, 494, 473, 449), (484, 495, 470, 450), (450, 470, 474, 454), (452, 472, 475, 456), (454, 474, 476, 461), (456, 475, 477, 459), (469, 480, 478, 462), (467, 481, 479, 464), (459, 477, 481, 467), (458, 488, 492, 466), (471, 447, 483, 494), (472, 452, 482, 495), (451, 482, 486, 455), (453, 484, 487, 457), (455, 486, 488, 458), (457, 487, 489, 460), (466, 492, 490, 463), (468, 493, 491, 465), (460, 489, 493, 468), (446, 485, 491, 462), (448, 483, 490, 464), (446, 471, 494, 485), (453, 472, 495, 484), (521, 496, 512, 528), (523, 498, 514, 529), (526, 508, 516, 530), (538, 509, 517, 542), (544, 533, 498, 523), (545, 532, 501, 520), (520, 501, 505, 524), (532, 502, 506, 536), (522, 503, 507, 525), (534, 500, 504, 537), (524, 505, 508, 526), (536, 506, 509, 538), (525, 507, 510, 527), (537, 504, 511, 539), (530, 516, 513, 528), (542, 517, 514, 540), (531, 518, 515, 529), (543, 519, 512, 541), (539, 511, 519, 543), (527, 510, 518, 531), (535, 499, 515, 541), (533, 497, 513, 540), (497, 521, 528, 513), (499, 523, 529, 515), (511, 526, 530, 519), (535, 544, 523, 499), (534, 545, 520, 500), (500, 520, 524, 504), (502, 522, 525, 506), (504, 524, 526, 511), (506, 525, 527, 509), (519, 530, 528, 512), (517, 531, 529, 514), (509, 527, 531, 517), (508, 538, 542, 516), (521, 497, 533, 544), (522, 502, 532, 545), (501, 532, 536, 505), (503, 534, 537, 507), (505, 536, 538, 508), (507, 537, 539, 510), (516, 542, 540, 513), (518, 543, 541, 515), (510, 539, 543, 518), (496, 535, 541, 512), (498, 533, 540, 514), (496, 521, 544, 535), (503, 522, 545, 534), (571, 546, 562, 578), (573, 548, 564, 579), (576, 558, 566, 580), (588, 559, 567, 592), (594, 583, 548, 573), (595, 582, 551, 570), (570, 551, 555, 574), (582, 552, 556, 586), (572, 553, 557, 575), (584, 550, 554, 587), (574, 555, 558, 576), (586, 556, 559, 588), (575, 557, 560, 577), (587, 554, 561, 589), (580, 566, 563, 578), (592, 567, 564, 590), (581, 568, 565, 579), (593, 569, 562, 591), (589, 561, 569, 593), (577, 560, 568, 581), (585, 549, 565, 591), (583, 547, 563, 590), (547, 571, 578, 563), (549, 573, 579, 565), (561, 576, 580, 569), (585, 594, 573, 549), (584, 595, 570, 550), (550, 570, 574, 554), (552, 572, 575, 556), (554, 574, 576, 561), (556, 575, 577, 559), (569, 580, 578, 562), (567, 581, 579, 564), (559, 577, 581, 567), (558, 588, 592, 566), (571, 547, 583, 594), (572, 552, 582, 595), (551, 582, 586, 555), (553, 584, 587, 557), (555, 586, 588, 558), (557, 587, 589, 560), (566, 592, 590, 563), (568, 593, 591, 565), (560, 589, 593, 568), (546, 585, 591, 562), (548, 583, 590, 564), (546, 571, 594, 585), (553, 572, 595, 584), (621, 596, 612, 628), (623, 598, 614, 629), (626, 608, 616, 630), (638, 609, 617, 642), (644, 633, 598, 623), (645, 632, 601, 620), (620, 601, 605, 624), (632, 602, 606, 636), (622, 603, 607, 625), (634, 600, 604, 637), (624, 605, 608, 626), (636, 606, 609, 638), (625, 607, 610, 627), (637, 604, 611, 639), (630, 616, 613, 628), (642, 617, 614, 640), (631, 618, 615, 629), (643, 619, 612, 641), (639, 611, 619, 643), (627, 610, 618, 631), (635, 599, 615, 641), (633, 597, 613, 640), (597, 621, 628, 613), (599, 623, 629, 615), (611, 626, 630, 619), (635, 644, 623, 599), (634, 645, 620, 600), (600, 620, 624, 604), (602, 622, 625, 606), (604, 624, 626, 611), (606, 625, 627, 609), (619, 630, 628, 612), (617, 631, 629, 614), (609, 627, 631, 617), (608, 638, 642, 616), (621, 597, 633, 644), (622, 602, 632, 645), (601, 632, 636, 605), (603, 634, 637, 607), (605, 636, 638, 608), (607, 637, 639, 610), (616, 642, 640, 613), (618, 643, 641, 615), (610, 639, 643, 618), (596, 635, 641, 612), (598, 633, 640, 614), (596, 621, 644, 635), (603, 622, 645, 634), (659, 649, 647, 665), (649, 648, 646, 647), (660, 650, 651, 654), (654, 651, 653, 663), (657, 652, 650, 660), (652, 657, 663, 653), (657, 658, 664, 663), (658, 659, 665, 664), (648, 662, 656, 646), (662, 661, 655, 656), (661, 660, 654, 655), (646, 656, 665, 647), (656, 655, 664, 665), (655, 654, 663, 664), (649, 659, 662, 648), (659, 658, 661, 662), (658, 657, 660, 661)])
me_icosphere_002.polygons.foreach_set('material_index', [3, 3, 3, 3, 3, 3, 3, 3, 3, 3, 3, 3, 3, 3, 3, 3, 3, 3, 3, 3, 3, 3, 3, 3, 3, 3, 3, 3, 3, 3, 3, 3, 3, 3, 3, 3, 3, 3, 3, 3, 3, 3, 3, 3, 3, 3, 3, 3, 3, 3, 3, 3, 3, 3, 3, 3, 3, 3, 3, 3, 3, 3, 3, 3, 3, 3, 3, 3, 3, 3, 3, 3, 3, 3, 3, 3, 3, 3, 3, 3, 3, 3, 3, 3, 3, 3, 3, 3, 3, 3, 3, 3, 3, 3, 3, 3, 3, 3, 3, 3, 3, 3, 3, 3, 3, 3, 3, 3, 3, 3, 3, 3, 3, 3, 3, 3, 3, 3, 3, 3, 3, 3, 3, 3, 3, 3, 3, 3, 3, 3, 3, 3, 3, 3, 3, 3, 3, 3, 3, 3, 3, 3, 3, 3, 3, 3, 3, 3, 3, 3, 3, 3, 3, 3, 3, 3, 3, 3, 3, 3, 3, 3, 3, 3, 3, 3, 3, 3, 3, 3, 3, 3, 3, 3, 3, 3, 3, 3, 3, 3, 3, 3, 3, 3, 3, 3, 3, 3, 3, 3, 3, 3, 3, 3, 3, 3, 3, 3, 3, 3, 3, 3, 3, 3, 3, 3, 3, 3, 3, 3, 3, 3, 3, 3, 3, 3, 3, 3, 3, 3, 3, 3, 3, 3, 3, 3, 3, 3, 3, 3, 3, 3, 3, 3, 3, 3, 3, 3, 3, 3, 3, 3, 3, 3, 3, 3, 3, 3, 3, 3, 3, 3, 3, 3, 3, 3, 3, 3, 3, 3, 3, 3, 3, 3, 3, 3, 3, 3, 3, 3, 3, 3, 3, 3, 3, 3, 3, 3, 3, 3, 3, 3, 3, 3, 3, 3, 3, 3, 3, 3, 3, 3, 3, 3, 3, 3, 3, 3, 3, 3, 3, 3, 3, 3, 3, 3, 3, 3, 3, 3, 3, 3, 3, 3, 3, 3, 3, 3, 3, 0, 0, 0, 0, 0, 0, 0, 0, 0, 0, 0, 0, 0, 0, 0, 0, 0, 0, 0, 0, 0, 0, 0, 0, 0, 0, 0, 0, 0, 0, 0, 0, 0, 0, 0, 0, 0, 0, 0, 0, 0, 0, 0, 0, 0, 0, 0, 0, 0, 0, 0, 0, 0, 0, 0, 0, 0, 0, 0, 0, 0, 0, 0, 0, 0, 0, 0, 0, 0, 0, 0, 0, 0, 0, 0, 0, 0, 0, 0, 0, 0, 0, 0, 0, 0, 0, 0, 0, 0, 0, 0, 0, 0, 0, 0, 0, 0, 0, 0, 0, 0, 0, 0, 0, 0, 0, 0, 0, 2, 2, 2, 0, 0, 0, 0, 0, 2, 2, 2, 0, 0, 0, 0, 0, 1, 1, 1, 1, 1, 1, 1, 1, 1, 1, 1, 1, 1, 1, 1, 1, 1, 1, 1, 1, 1, 1, 1, 1, 1, 1, 1, 1, 1, 1, 1, 1, 1, 1, 1, 1, 1, 1, 1, 1, 1, 1, 1, 1, 1, 1, 1, 1, 1, 1, 1, 1, 1, 1, 1, 1, 1, 1, 1, 1, 1, 1, 1, 1, 1, 1, 1, 1, 1, 1, 1, 1, 1, 1, 1, 1, 1, 1, 1, 1, 1, 1, 1, 1, 1, 1, 1, 1, 1, 1, 1, 1, 1, 1, 1, 1, 1, 1, 1, 1, 1, 1, 1, 1, 1, 1, 1, 1, 1, 1, 1, 1, 1, 1, 1, 1, 1, 1, 1, 1, 1, 1, 1, 1, 1, 1, 1, 1, 1, 1, 1, 1, 1, 1, 1, 1, 1, 1, 1, 1, 1, 1, 1, 1, 1, 1, 1, 1, 1, 1, 1, 1, 1, 1, 1, 1, 1, 1, 1, 1, 0, 0, 0, 0, 0, 0, 0, 0, 0, 0, 0, 0, 0, 0, 0, 0, 0, 0, 0, 0, 0, 0, 0, 0, 0, 0, 0, 0, 0, 0, 0, 0, 0, 0, 0, 0, 0, 0, 0, 0, 0, 0, 0, 0, 0, 0, 0, 0, 0, 0, 0, 0, 0, 0, 0, 0, 0, 0, 0, 0, 0, 0, 0, 0, 0, 0, 0, 0, 0, 0, 0, 0, 0, 0, 0, 0, 0, 0, 0, 0, 0, 0, 0, 0, 0, 0, 0, 0, 0, 0, 0, 0, 0, 0, 0, 0, 0, 0, 0, 0, 0, 0, 0, 0, 0, 0, 0, 0, 0, 0, 0, 0, 0, 0, 0, 0, 0, 0, 0, 0, 0, 0, 0, 0, 0, 0, 0, 0, 0, 0, 0, 0, 0, 0, 0, 0, 0, 0, 0, 0, 0, 0, 0, 0, 0, 0, 0, 0, 0, 0, 0, 0, 0, 0, 0, 0, 0, 0, 0, 0, 0, 0, 0, 0, 0, 0, 2, 2, 2, 0, 0, 0, 0, 0, 0, 0, 2, 2, 2, 0, 4, 4, 4, 4, 4, 0, 0, 0, 0, 0, 0, 0, 0, 0, 4, 4, 4, 4, 4, 4, 4, 4, 4, 4, 4, 4, 0, 0, 0, 0, 0, 4, 4, 4, 4, 4, 0, 0, 0, 0, 0, 4, 4, 4, 4, 4, 4, 0, 4, 4, 4, 4, 4, 0, 0, 0, 0, 0, 0, 0, 0, 0, 4, 4, 4, 4, 4, 4, 4, 4, 4, 4, 4, 4, 0, 0, 0, 0, 0, 4, 4, 4, 4, 4, 0, 0, 0, 0, 0, 4, 4, 4, 4, 4, 4, 0, 4, 4, 4, 4, 4, 0, 0, 0, 0, 0, 0, 0, 0, 0, 4, 4, 4, 4, 4, 4, 4, 4, 4, 4, 4, 4, 0, 0, 0, 0, 0, 4, 4, 4, 4, 4, 0, 0, 0, 0, 0, 4, 4, 4, 4, 4, 4, 0, 4, 4, 4, 4, 4, 0, 0, 0, 0, 0, 0, 0, 0, 0, 4, 4, 4, 4, 4, 4, 4, 4, 4, 4, 4, 4, 0, 0, 0, 0, 0, 4, 4, 4, 4, 4, 0, 0, 0, 0, 0, 4, 4, 4, 4, 4, 4, 0, 5, 5, 5, 5, 5, 5, 5, 5, 5, 5, 5, 5, 5, 5, 5, 5, 5])
me_icosphere_002.materials.append(mat_material_001)
me_icosphere_002.materials.append(mat_material_005)
me_icosphere_002.materials.append(mat_material_006)
me_icosphere_002.materials.append(mat_material_003)
me_icosphere_002.materials.append(mat_material_002)
me_icosphere_002.materials.append(mat_material_007)
me_icosphere_002.use_remesh_preserve_volume = False
me_icosphere_002.use_remesh_preserve_attributes = False
me_icosphere_002.use_mirror_vertex_groups = False
me_icosphere_002.update()

# ---- objects
ob_icosphere_002 = bpy.data.objects.new('Icosphere.002', me_icosphere_002)
ob_camera = bpy.data.objects.new('Camera', cam_camera)

# ---- transforms, parenting, visibility, modifiers, constraints
ob_icosphere_002.location = (2.107, 0.351, 2.367)
ob_icosphere_002.rotation_euler = (7.795e-09, 0.3327, -2.845)
ob_icosphere_002.scale = (0.7878, 0.7872, 0.9854)
ob_icosphere_002.lineart.crease_threshold = 0.0
ob_camera.location = (14.62, -4.196, 5.416)
ob_camera.rotation_euler = (1.228, 0.01125, -4.959)
ob_camera.scale = (0.587, 0.587, 0.587)
ob_camera.lock_rotations_4d = False
ob_camera.empty_display_type = 'ARROWS'
ob_camera.color = (0.0, 0.0, 0.0, 0.0)
ob_camera.display_type = 'WIRE'
ob_camera.lineart.crease_threshold = 0.0

# ---- collection membership
col_collection_1.objects.link(ob_icosphere_002)
col_collection_1.objects.link(ob_camera)

# ---- scene / render settings (as saved in the file)
scene.camera = ob_camera
scene.frame_start = 1; scene.frame_end = 250; scene.frame_set(1)
scene.render.engine = 'BLENDER_EEVEE_NEXT'
scene.render.image_settings.compression = 90
scene.render.dither_intensity = 0.0
scene.cycles.use_denoising = False
scene.cycles.samples = 10
scene.cycles.sampling_pattern = 'TABULATED_SOBOL'
scene.cycles.light_sampling_threshold = 0.0
scene.cycles.use_adaptive_sampling = False
scene.cycles.use_light_tree = False
scene.cycles.blur_glossy = 0.0
scene.cycles.volume_bounces = 1
scene.cycles.pixel_filter_type = 'GAUSSIAN'
scene.cycles.sample_clamp_indirect = 0.0
scene.view_settings.view_transform = 'Standard'
bpy.context.view_layer.update()
